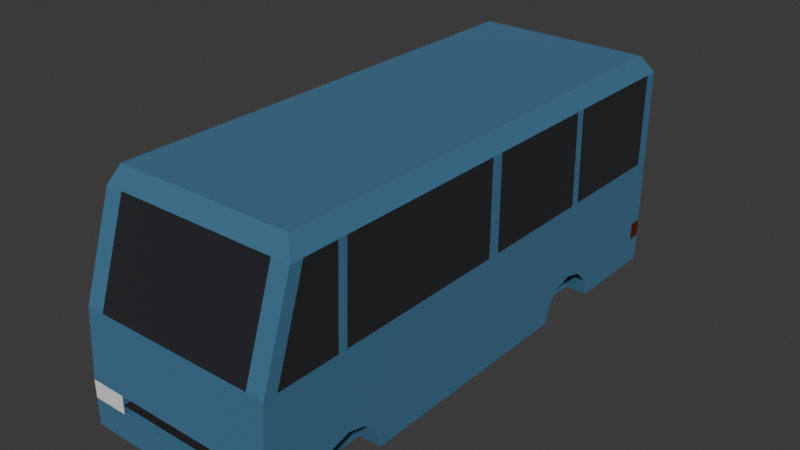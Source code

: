 # Source: bus.blend  (saved by Blender 4.2.66; exported with 4.5.12 LTS)
import bpy
from mathutils import Matrix  # noqa: F401  (used for matrix-valued properties, if any)

bpy.ops.wm.read_factory_settings(use_empty=True)
scene = bpy.context.scene
scene.name = 'Scene'

# ---- collections
col_collection = bpy.data.collections.new('Collection'); scene.collection.children.link(col_collection)

# ---- materials (node trees are filled in below, after node groups)
mat_body = bpy.data.materials.new('Body')
mat_body.use_backface_culling = True
mat_black = bpy.data.materials.new('Black')
mat_black.use_backface_culling = True
mat_white = bpy.data.materials.new('White')
mat_white.use_backface_culling = True
mat_red = bpy.data.materials.new('Red')
mat_red.use_backface_culling = True
mat_window = bpy.data.materials.new('Window')
mat_window.use_backface_culling = True

# ---- material node trees
mat_body.use_nodes = True; mat_body.node_tree.nodes.clear()
_N = mat_body.node_tree.nodes; _L = mat_body.node_tree.links
n0 = _N.new('ShaderNodeBsdfPrincipled'); n0.name = 'Principled BSDF'; n0.location = (10, 300)
n0.inputs[0].default_value = (0.04971, 0.159, 0.2747, 1.0)
n0.inputs[2].default_value = 1.0
n1 = _N.new('ShaderNodeOutputMaterial'); n1.name = 'Material Output'; n1.location = (300, 300)
_L.new(n0.outputs[0], n1.inputs[0])
n1.is_active_output = True
mat_black.use_nodes = True; mat_black.node_tree.nodes.clear()
_N = mat_black.node_tree.nodes; _L = mat_black.node_tree.links
n0 = _N.new('ShaderNodeBsdfPrincipled'); n0.name = 'Principled BSDF'; n0.location = (10, 300)
n0.inputs[0].default_value = (0.01033, 0.01033, 0.01033, 1.0)
n0.inputs[2].default_value = 1.0
n1 = _N.new('ShaderNodeOutputMaterial'); n1.name = 'Material Output'; n1.location = (300, 300)
_L.new(n0.outputs[0], n1.inputs[0])
n1.is_active_output = True
mat_white.use_nodes = True; mat_white.node_tree.nodes.clear()
_N = mat_white.node_tree.nodes; _L = mat_white.node_tree.links
n0 = _N.new('ShaderNodeBsdfPrincipled'); n0.name = 'Principled BSDF'; n0.location = (10, 300)
n0.inputs[2].default_value = 1.0
n1 = _N.new('ShaderNodeOutputMaterial'); n1.name = 'Material Output'; n1.location = (300, 300)
_L.new(n0.outputs[0], n1.inputs[0])
n1.is_active_output = True
mat_red.use_nodes = True; mat_red.node_tree.nodes.clear()
_N = mat_red.node_tree.nodes; _L = mat_red.node_tree.links
n0 = _N.new('ShaderNodeBsdfPrincipled'); n0.name = 'Principled BSDF'; n0.location = (10, 300)
n0.inputs[0].default_value = (0.07036, 0.0, 0.0, 1.0)
n0.inputs[2].default_value = 1.0
n1 = _N.new('ShaderNodeOutputMaterial'); n1.name = 'Material Output'; n1.location = (300, 300)
_L.new(n0.outputs[0], n1.inputs[0])
n1.is_active_output = True
mat_window.use_nodes = True; mat_window.node_tree.nodes.clear()
_N = mat_window.node_tree.nodes; _L = mat_window.node_tree.links
n0 = _N.new('ShaderNodeBsdfPrincipled'); n0.name = 'Principled BSDF'; n0.location = (10, 300)
n0.inputs[0].default_value = (0.01096, 0.01298, 0.01681, 1.0)
n0.inputs[2].default_value = 1.0
n1 = _N.new('ShaderNodeOutputMaterial'); n1.name = 'Material Output'; n1.location = (300, 300)
_L.new(n0.outputs[0], n1.inputs[0])
n1.is_active_output = True

# ---- world
world_world = bpy.data.worlds.new('World'); scene.world = world_world
world_world.use_nodes = True; world_world.node_tree.nodes.clear()
_N = world_world.node_tree.nodes; _L = world_world.node_tree.links
n0 = _N.new('ShaderNodeOutputWorld'); n0.name = 'World Output'; n0.location = (300, 300)
n1 = _N.new('ShaderNodeBackground'); n1.name = 'Background'; n1.location = (10, 300)
n1.inputs[0].default_value = (0.05088, 0.05088, 0.05088, 1.0)
_L.new(n1.outputs[0], n0.inputs[0])
n0.is_active_output = True
world_world.color = (0.05088, 0.05088, 0.05088)
world_world.sun_shadow_jitter_overblur = 0.0

# ---- meshes
me_plane_001 = bpy.data.meshes.new('Plane.001')
me_plane_001.from_pydata([(-1.1, -1.0, 0.0), (0.85, -0.5333, 0.0), (0.85, 0.6333, 0.0), (1.1, -1.0, 0.0), (-0.85, 0.6333, 0.0), (-0.85, -0.5333, 0.0), (-1.1, 1.0, 0.0), (1.1, 1.0, 0.0), (-1.0, 0.95, 2.5), (-1.0, -0.8333, 2.5), (1.0, -0.8333, 2.5), (1.0, 0.95, 2.5), (1.1, 1.0, 1.25), (0.85, -0.8, 0.0), (1.1, -0.9833, 1.25), (0.85, 0.3667, 0.0), (0.85, -0.7821, 0.2), (-1.1, -0.9833, 1.25), (-1.1, 1.0, 1.25), (0.85, 0.3845, 0.2), (0.85, -0.7333, 0.3464), (1.1, -1.0, 0.5), (-0.85, 0.3667, 0.0), (0.85, -0.6667, 0.4), (-0.85, -0.8, 0.0), (0.85, 0.4333, 0.3464), (0.85, -0.6, 0.3464), (-0.85, 0.3845, 0.2), (0.85, -0.5512, 0.2), (0.85, 0.5, 0.4), (-1.1, 1.0, 0.5), (1.1, 1.0, 0.5), (-0.85, 0.4333, 0.3464), (0.85, 0.5667, 0.3464), (-1.1, -1.0, 0.5), (0.85, 0.6155, 0.2), (-0.85, -0.7821, 0.2), (1.1, -1.0, 0.3), (-0.85, 0.5, 0.4), (-1.1, 1.0, 0.3), (-0.85, -0.7333, 0.3464), (-0.85, 0.5667, 0.3464), (1.1, 1.0, 0.3), (-1.1, -1.0, 0.3), (-0.85, 0.6155, 0.2), (-0.85, -0.6667, 0.4), (-0.7, -1.0, 0.0), (-0.7, 1.0, 0.0), (-0.85, -0.6, 0.3464), (-0.7, -0.8333, 2.5), (-0.7, 0.95, 2.5), (-0.85, -0.5512, 0.2), (-0.7, -0.9833, 1.25), (-0.7, 1.0, 1.25), (-0.7, 1.0, 0.5), (-0.7, -1.0, 0.5), (-0.7, -1.0, 0.3), (-0.7, 1.0, 0.3), (0.7, -1.0, 0.0), (0.7, -0.8333, 2.5), (0.7, 1.0, 1.25), (0.7, 1.0, 0.5), (0.7, 1.0, 0.3), (0.7, 1.0, 0.0), (0.7, 0.95, 2.5), (0.7, -0.9833, 1.25), (0.7, -1.0, 0.5), (0.7, -1.0, 0.3), (0.7, -0.9667, 0.5), (-0.7, -0.9667, 0.5), (0.7, -0.9667, 0.3), (-0.7, -0.9667, 0.3), (1.1, 1.0, 0.4), (-1.1, -1.0, 0.4), (1.1, -1.0, 0.4), (-1.1, 1.0, 0.4), (-0.7, -1.0, 0.4), (-0.7, 1.0, 0.4), (0.7, 1.0, 0.4), (0.7, -1.0, 0.4), (-0.7, -0.9667, 0.4), (0.7, -0.9667, 0.4), (1.1, 1.0, 2.3), (-1.1, -0.8667, 2.3), (1.1, -0.8667, 2.3), (-1.1, 1.0, 2.3), (-0.7, -0.8667, 2.3), (-0.7, 1.0, 2.3), (0.7, 1.0, 2.3), (0.7, -0.8667, 2.3), (0.9, -1.0, 0.0), (0.85, -0.8333, 2.5), (0.9, 1.0, 1.25), (0.9, 1.0, 0.5), (0.9, 1.0, 0.3), (0.9, 1.0, 0.0), (0.85, 0.95, 2.5), (0.9, -0.9833, 1.25), (0.9, -1.0, 0.5), (0.9, -1.0, 0.3), (0.9, 1.0, 0.4), (0.9, -1.0, 0.4), (0.9, 1.0, 2.3), (0.9, -0.8667, 2.3), (-0.9, 1.0, 0.0), (-0.85, 0.95, 2.5), (-0.9, -0.9833, 1.25), (-0.9, -1.0, 0.5), (-0.9, -1.0, 0.3), (-0.9, -1.0, 0.0), (-0.85, -0.8333, 2.5), (-0.9, 1.0, 1.25), (-0.9, 1.0, 0.5), (-0.9, 1.0, 0.3), (-0.9, -1.0, 0.4), (-0.9, 1.0, 0.4), (-0.9, -0.8667, 2.3), (-0.9, 1.0, 2.3), (-1.1, 0.0, 0.0), (1.1, 0.0, 0.0), (-1.0, 0.0, 2.5), (1.0, 0.0, 2.5), (-1.1, 0.0, 1.25), (1.1, 0.0, 1.25), (1.1, 0.0, 0.5), (-1.1, 0.0, 0.5), (-1.1, 0.0, 0.3), (1.1, 0.0, 0.3), (-0.7, 0.0, 2.5), (-0.7, 0.0, 0.0), (0.7, 0.0, 2.5), (0.7, 0.0, 0.0), (-1.1, 0.0, 0.4), (1.1, 0.0, 0.4), (-1.1, 0.0, 2.3), (1.1, 0.0, 2.3), (0.85, 0.0, 2.5), (0.9, 0.0, 0.0), (-0.9, 0.0, 0.0), (-0.85, 0.0, 2.5), (-1.1, -0.95, 0.0), (-1.0, -0.7858, 2.5), (1.1, -0.9342, 1.25), (1.1, -0.95, 0.5), (1.1, -0.95, 0.3), (-0.7, -0.95, 0.0), (0.7, -0.95, 0.0), (1.1, -0.95, 0.4), (1.1, -0.8183, 2.3), (0.9, -0.95, 0.0), (-0.9, -0.95, 0.0), (1.1, -0.95, 0.0), (1.0, -0.7858, 2.5), (-1.1, -0.9342, 1.25), (-1.1, -0.95, 0.5), (-1.1, -0.95, 0.3), (-0.7, -0.7858, 2.5), (0.7, -0.7858, 2.5), (-1.1, -0.95, 0.4), (-1.1, -0.8183, 2.3), (0.85, -0.7858, 2.5), (-0.85, -0.7858, 2.5), (1.1, 0.95, 0.0), (1.0, 0.9025, 2.5), (-1.1, 0.9508, 1.25), (-1.1, 0.95, 0.5), (-1.1, 0.95, 0.3), (-0.7, 0.9025, 2.5), (0.7, 0.9025, 2.5), (-1.1, 0.95, 0.4), (-1.1, 0.9517, 2.3), (0.85, 0.9025, 2.5), (-0.85, 0.9025, 2.5), (-1.1, 0.95, 0.0), (-1.0, 0.9025, 2.5), (1.1, 0.9508, 1.25), (1.1, 0.95, 0.5), (1.1, 0.95, 0.3), (-0.7, 0.95, 0.0), (0.7, 0.95, 0.0), (1.1, 0.95, 0.4), (1.1, 0.9517, 2.3), (0.9, 0.95, 0.0), (-0.9, 0.95, 0.0), (1.0, -0.6769, 2.5), (-1.1, -0.7006, 1.25), (-1.1, -0.7125, 0.5), (-0.7, -0.6769, 2.5), (0.7, -0.6769, 2.5), (-1.1, -0.7125, 0.4), (-1.1, -0.6887, 2.3), (0.85, -0.6769, 2.5), (-0.85, -0.6769, 2.5), (-1.0, -0.6769, 2.5), (1.1, -0.7006, 1.25), (1.1, -0.7125, 0.5), (-0.7, -0.7125, 0.0), (0.7, -0.7125, 0.0), (1.1, -0.7125, 0.4), (1.1, -0.6887, 2.3), (1.0, -0.643, 2.5), (-1.1, -0.6656, 1.25), (-1.1, -0.6769, 0.5), (-0.7, -0.643, 2.5), (0.7, -0.643, 2.5), (-1.1, -0.6769, 0.4), (-1.1, -0.6543, 2.3), (0.85, -0.643, 2.5), (-0.85, -0.643, 2.5), (-1.0, -0.643, 2.5), (1.1, -0.6656, 1.25), (1.1, -0.6769, 0.5), (-0.7, -0.6769, 0.0), (0.7, -0.6769, 0.0), (1.1, -0.6769, 0.4), (1.1, -0.6543, 2.3), (-1.1, 0.0475, 0.0), (-1.0, 0.04513, 2.5), (1.1, 0.04671, 1.25), (1.1, 0.0475, 0.5), (1.1, 0.0475, 0.3), (-0.7, 0.0475, 0.0), (0.7, 0.0475, 0.0), (1.1, 0.0475, 0.4), (1.1, 0.04592, 2.3), (0.9, 0.0475, 0.0), (-0.9, 0.0475, 0.0), (1.1, 0.0475, 0.0), (1.0, 0.04513, 2.5), (-1.1, 0.04671, 1.25), (-1.1, 0.0475, 0.5), (-1.1, 0.0475, 0.3), (-0.7, 0.04513, 2.5), (0.7, 0.04513, 2.5), (-1.1, 0.0475, 0.4), (-1.1, 0.04592, 2.3), (0.85, 0.04513, 2.5), (-0.85, 0.04513, 2.5), (1.0, 0.4738, 2.5), (-1.1, 0.4904, 1.25), (-1.1, 0.4988, 0.5), (-0.7, 0.4738, 2.5), (0.7, 0.4738, 2.5), (-1.1, 0.4988, 0.4), (-1.1, 0.4821, 2.3), (0.85, 0.4738, 2.5), (-0.85, 0.4738, 2.5), (-1.0, 0.4738, 2.5), (1.1, 0.4904, 1.25), (1.1, 0.4988, 0.5), (-0.7, 0.4988, 0.0), (0.7, 0.4988, 0.0), (1.1, 0.4988, 0.4), (1.1, 0.4821, 2.3), (1.0, 0.506, 2.5), (-1.1, 0.5237, 1.25), (-1.1, 0.5326, 0.5), (-0.7, 0.506, 2.5), (0.7, 0.506, 2.5), (-1.1, 0.5326, 0.4), (-1.1, 0.5148, 2.3), (0.85, 0.506, 2.5), (-0.85, 0.506, 2.5), (-1.0, 0.506, 2.5), (1.1, 0.5237, 1.25), (1.1, 0.5326, 0.5), (-0.7, 0.5326, 0.0), (0.7, 0.5326, 0.0), (1.1, 0.5326, 0.4), (1.1, 0.5148, 2.3), (-1.1, -0.5333, 0.0), (-0.9, -0.5333, 0.0), (-0.85, -0.6769, 0.0), (-1.1, -0.7488, 0.3), (-1.1, -0.7333, 0.3464), (-1.1, -0.7125, 0.3632), (-1.1, -0.8, 0.0), (-1.1, -0.7821, 0.2), (-1.1, -0.6769, 0.3918), (-0.85, -0.7125, 0.0), (-0.9, -0.8, 0.0), (-1.1, -0.6, 0.3464), (-1.1, -0.5845, 0.3), (-1.1, -0.6667, 0.4), (-1.1, -0.5512, 0.2), (-1.1, 0.6333, 0.0), (-0.9, 0.6333, 0.0), (-0.85, 0.5326, 0.0), (-1.1, 0.3667, 0.0), (-1.1, 0.3845, 0.2), (-1.1, 0.4179, 0.3), (-1.1, 0.4333, 0.3464), (-1.1, 0.4988, 0.399), (-1.1, 0.5, 0.4), (-1.1, 0.5326, 0.3738), (-0.85, 0.4988, 0.0), (-0.9, 0.3667, 0.0), (-1.1, 0.6155, 0.2), (-1.1, 0.5821, 0.3), (-1.1, 0.5667, 0.3464), (0.85, 0.5326, 0.0), (0.9, 0.6333, 0.0), (1.1, 0.5821, 0.3), (1.1, 0.5667, 0.3464), (1.1, 0.5326, 0.3738), (1.1, 0.6333, 0.0), (1.1, 0.6155, 0.2), (0.9, 0.3667, 0.0), (1.1, 0.3667, 0.0), (1.1, 0.3845, 0.2), (1.1, 0.4179, 0.3), (1.1, 0.4333, 0.3464), (1.1, 0.4988, 0.399), (0.85, 0.4988, 0.0), (1.1, 0.5, 0.4), (0.85, -0.6769, 0.0), (0.9, -0.5333, 0.0), (1.1, -0.5845, 0.3), (1.1, -0.6667, 0.4), (1.1, -0.6769, 0.3918), (1.1, -0.6, 0.3464), (1.1, -0.5333, 0.0), (1.1, -0.5512, 0.2), (0.9, -0.8, 0.0), (1.1, -0.8, 0.0), (1.1, -0.7821, 0.2), (1.1, -0.7488, 0.3), (1.1, -0.7333, 0.3464), (1.1, -0.7125, 0.3632), (0.85, -0.7125, 0.0), (0.9, -0.9858, 1.138), (1.1, -0.9858, 1.138), (-0.9, 1.0, 1.138), (-1.1, 1.0, 1.138), (-1.1, -0.9365, 1.138), (-1.1, -0.9858, 1.138), (1.1, 0.9507, 1.138), (1.1, 1.0, 1.138), (0.7, 1.0, 1.138), (-0.7, 1.0, 1.138), (-0.9, -0.9858, 1.138), (-0.7, -0.9858, 1.138), (0.9, 1.0, 1.138), (0.7, -0.9858, 1.138), (1.1, -0.6673, 1.138), (1.1, 0.0, 1.138), (-1.1, 0.04683, 1.138), (-1.1, 0.0, 1.138), (1.1, -0.9365, 1.138), (-1.1, -0.7024, 1.138), (-1.1, 0.9507, 1.138), (1.1, 0.525, 1.138), (-1.1, -0.6673, 1.138), (1.1, -0.7024, 1.138), (1.1, 0.04683, 1.138), (-1.1, 0.4917, 1.138), (-1.1, 0.525, 1.138), (1.1, 0.4917, 1.138)], [], [(182, 95, 7, 162), (171, 163, 11, 96), (181, 82, 11, 163), (159, 83, 9, 141), (117, 85, 8, 105), (103, 84, 10, 91), (330, 331, 14, 97), (332, 333, 18, 111), (334, 335, 17, 153), (336, 337, 12, 175), (180, 72, 31, 176), (158, 73, 34, 154), (115, 75, 30, 112), (101, 74, 21, 98), (90, 3, 37, 99), (104, 6, 39, 113), (140, 0, 43, 155), (162, 7, 42, 177), (63, 47, 57, 62), (109, 46, 56, 108), (114, 76, 55, 107), (78, 77, 54, 61), (338, 339, 53, 60), (340, 341, 52, 106), (116, 86, 49, 110), (88, 87, 50, 64), (172, 167, 50, 105), (183, 104, 47, 178), (102, 88, 64, 96), (342, 338, 60, 92), (100, 78, 61, 93), (95, 63, 62, 94), (46, 58, 67, 56), (76, 56, 71, 80), (341, 343, 65, 52), (86, 89, 59, 49), (167, 168, 64, 50), (178, 47, 63, 179), (80, 81, 68, 69), (56, 67, 70, 71), (79, 66, 68, 81), (66, 55, 69, 68), (67, 79, 81, 70), (71, 70, 81, 80), (55, 76, 80, 69), (94, 62, 78, 100), (62, 57, 77, 78), (108, 56, 76, 114), (99, 37, 74, 101), (113, 39, 75, 115), (155, 43, 73, 158), (177, 42, 72, 180), (80, 76, 79, 81), (52, 65, 89, 86), (92, 60, 88, 102), (60, 53, 87, 88), (106, 52, 86, 116), (97, 14, 84, 103), (111, 18, 85, 117), (153, 17, 83, 159), (175, 12, 82, 181), (65, 97, 103, 89), (12, 92, 102, 82), (67, 99, 101, 79), (42, 94, 100, 72), (7, 95, 94, 42), (72, 100, 93, 31), (337, 342, 92, 12), (82, 102, 96, 11), (58, 90, 99, 67), (79, 101, 98, 66), (343, 330, 97, 65), (89, 103, 91, 59), (168, 171, 96, 64), (179, 63, 95, 182), (53, 111, 117, 87), (17, 106, 116, 83), (57, 113, 115, 77), (43, 108, 114, 73), (173, 6, 104, 183), (174, 172, 105, 8), (83, 116, 110, 9), (335, 340, 106, 17), (73, 114, 107, 34), (0, 109, 108, 43), (47, 104, 113, 57), (77, 115, 112, 54), (339, 332, 111, 53), (87, 117, 105, 50), (209, 208, 139, 120), (270, 118, 138, 271), (213, 131, 137, 316, 1, 315), (204, 207, 136, 130), (210, 123, 135, 215), (229, 122, 134, 235), (317, 127, 133, 318, 320), (318, 214, 319), (231, 126, 132, 234), (212, 129, 131, 213), (203, 204, 130, 128), (212, 272, 5, 271, 138, 129), (208, 203, 128, 139), (321, 119, 127, 317, 322), (216, 118, 126, 231), (234, 132, 125, 230), (133, 124, 211, 214, 318), (344, 345, 123, 210), (346, 347, 122, 229), (235, 134, 120, 217), (215, 135, 121, 200), (207, 200, 121, 136), (316, 137, 119, 321), (90, 149, 151, 3), (91, 10, 152, 160), (84, 148, 152, 10), (331, 348, 142, 14), (74, 147, 143, 21), (3, 151, 144, 37), (110, 49, 156, 161), (109, 150, 145, 46), (49, 59, 157, 156), (46, 145, 146, 58), (37, 144, 147, 74), (14, 142, 148, 84), (59, 91, 160, 157), (58, 146, 149, 90), (0, 140, 150, 109), (9, 110, 161, 141), (185, 153, 159, 190), (274, 273, 155, 158, 189, 275), (277, 276, 140, 155, 273), (189, 158, 154, 186), (349, 334, 153, 185), (190, 159, 141, 193), (85, 170, 174, 8), (333, 350, 164, 18), (75, 169, 165, 30), (6, 173, 166, 39), (39, 166, 169, 75), (18, 164, 170, 85), (263, 262, 172, 174), (285, 173, 183, 286), (179, 182, 301, 2, 300, 267), (258, 261, 171, 168), (264, 175, 181, 269), (303, 302, 177, 180, 268, 304), (266, 178, 179, 267), (257, 258, 168, 167), (178, 266, 287, 4, 286, 183), (262, 257, 167, 172), (306, 305, 162, 177, 302), (268, 180, 176, 265), (351, 336, 175, 264), (269, 181, 163, 254), (261, 254, 163, 171), (301, 182, 162, 305), (206, 190, 193, 209), (352, 349, 185, 201), (205, 189, 186, 202), (275, 189, 205, 278), (201, 185, 190, 206), (151, 149, 323, 324), (160, 152, 184, 191), (148, 199, 184, 152), (348, 353, 194, 142), (147, 198, 195, 143), (326, 144, 151, 324, 325), (161, 156, 187, 192), (150, 280, 24, 279, 196, 145), (156, 157, 188, 187), (145, 196, 197, 146), (328, 198, 147, 144, 326, 327), (142, 194, 199, 148), (157, 160, 191, 188), (149, 146, 197, 329, 13, 323), (150, 140, 276, 280), (141, 161, 192, 193), (122, 201, 206, 134), (278, 205, 283), (281, 283, 132, 126, 282), (284, 282, 126, 118, 270), (283, 205, 202, 125, 132), (347, 352, 201, 122), (134, 206, 209, 120), (191, 184, 200, 207), (199, 215, 200, 184), (353, 344, 210, 194), (198, 214, 211, 195), (192, 187, 203, 208), (272, 212, 196, 279), (187, 188, 204, 203), (196, 212, 213, 197), (319, 214, 198, 328), (194, 210, 215, 199), (188, 191, 207, 204), (197, 213, 315, 329), (193, 192, 208, 209), (137, 225, 227, 119), (136, 121, 228, 236), (135, 224, 228, 121), (345, 354, 218, 123), (133, 223, 219, 124), (119, 227, 220, 127), (139, 128, 232, 237), (138, 226, 221, 129), (128, 130, 233, 232), (129, 221, 222, 131), (127, 220, 223, 133), (123, 218, 224, 135), (130, 136, 236, 233), (131, 222, 225, 137), (118, 216, 226, 138), (120, 139, 237, 217), (244, 235, 217, 247), (355, 346, 229, 239), (243, 234, 230, 240), (289, 288, 216, 231, 290), (291, 290, 231, 234, 243, 292), (239, 229, 235, 244), (255, 239, 244, 260), (294, 293, 259), (292, 243, 293), (293, 243, 240, 256, 259), (356, 355, 239, 255), (260, 244, 247, 263), (227, 225, 307, 308), (236, 228, 238, 245), (224, 253, 238, 228), (354, 357, 248, 218), (223, 252, 249, 219), (309, 310, 220, 227, 308), (237, 232, 241, 246), (221, 226, 296, 22, 295, 250), (232, 233, 242, 241), (221, 250, 251, 222), (311, 312, 252, 223, 220, 310), (218, 248, 253, 224), (233, 236, 245, 242), (222, 251, 313, 15, 307, 225), (226, 216, 288, 296), (217, 237, 246, 247), (170, 260, 263, 174), (350, 356, 255, 164), (169, 259, 256, 165), (297, 298, 166, 173, 285), (299, 294, 259, 169, 166, 298), (164, 255, 260, 170), (245, 238, 254, 261), (253, 269, 254, 238), (357, 351, 264, 248), (314, 268, 265, 249, 252), (246, 241, 257, 262), (287, 266, 250, 295), (241, 242, 258, 257), (250, 266, 267, 251), (304, 268, 314), (252, 312, 314), (248, 264, 269, 253), (242, 245, 261, 258), (251, 267, 300, 313), (247, 246, 262, 263), (280, 276, 277, 36, 24), (273, 274, 40, 36, 277), (278, 283, 45, 40, 274, 275), (281, 48, 45, 283), (279, 24, 36, 40, 45, 48, 51, 5, 272), (282, 284, 51, 48, 281), (271, 5, 51, 284, 270), (296, 288, 289, 27, 22), (290, 291, 32, 27, 289), (292, 293, 38, 32, 291), (294, 299, 41, 38, 293), (295, 22, 27, 32, 38, 41, 44, 4, 287), (298, 297, 44, 41, 299), (286, 4, 44, 297, 285), (307, 15, 19, 309, 308), (309, 19, 25, 311, 310), (311, 25, 29, 314, 312), (314, 29, 33, 303, 304), (302, 303, 33, 35, 306), (306, 35, 2, 301, 305), (300, 2, 35, 33, 29, 25, 19, 15, 313), (324, 323, 13, 16, 325), (16, 20, 327, 326, 325), (20, 23, 318, 319, 328, 327), (23, 26, 320, 318), (320, 26, 28, 322, 317), (321, 322, 28, 1, 316), (1, 28, 26, 23, 20, 16, 13, 329, 315), (249, 265, 351, 357), (165, 256, 356, 350), (219, 249, 357, 354), (256, 240, 355, 356), (240, 230, 346, 355), (124, 219, 354, 345), (195, 211, 344, 353), (125, 202, 352, 347), (143, 195, 353, 348), (202, 186, 349, 352), (265, 176, 336, 351), (30, 165, 350, 333), (186, 154, 334, 349), (21, 143, 348, 331), (230, 125, 347, 346), (211, 124, 345, 344), (54, 112, 332, 339), (34, 107, 340, 335), (66, 98, 330, 343), (31, 93, 342, 337), (55, 66, 343, 341), (93, 61, 338, 342), (107, 55, 341, 340), (61, 54, 339, 338), (176, 31, 337, 336), (154, 34, 335, 334), (112, 30, 333, 332), (98, 21, 331, 330)])
me_plane_001.polygons.foreach_set('material_index', [0, 0, 0, 0, 0, 0, 0, 0, 0, 0, 3, 2, 3, 2, 0, 0, 0, 0, 0, 0, 2, 0, 0, 0, 0, 0, 0, 0, 0, 0, 3, 0, 0, 0, 0, 0, 0, 0, 1, 0, 0, 0, 0, 1, 0, 3, 0, 2, 2, 3, 2, 3, 1, 4, 4, 4, 4, 0, 0, 0, 0, 4, 0, 2, 3, 0, 3, 0, 0, 0, 2, 0, 0, 0, 0, 4, 0, 3, 2, 0, 0, 0, 0, 2, 0, 0, 3, 0, 0, 0, 0, 0, 0, 4, 0, 0, 0, 0, 0, 0, 0, 0, 0, 0, 0, 0, 0, 0, 0, 0, 0, 0, 0, 0, 0, 0, 2, 0, 0, 0, 0, 0, 2, 0, 0, 0, 0, 0, 4, 0, 0, 0, 0, 0, 0, 0, 3, 0, 3, 0, 0, 0, 0, 0, 4, 0, 0, 0, 0, 0, 0, 0, 0, 0, 0, 0, 0, 0, 0, 0, 0, 0, 0, 0, 0, 0, 0, 0, 0, 0, 0, 0, 4, 0, 0, 0, 0, 4, 0, 0, 0, 0, 0, 0, 0, 0, 0, 0, 0, 0, 0, 0, 0, 0, 0, 0, 0, 0, 0, 0, 0, 0, 0, 0, 0, 0, 0, 0, 0, 0, 0, 0, 0, 0, 0, 0, 0, 0, 4, 0, 0, 0, 0, 0, 0, 0, 0, 0, 0, 0, 0, 0, 0, 0, 0, 0, 4, 0, 0, 0, 0, 0, 0, 0, 0, 0, 4, 0, 0, 0, 0, 0, 0, 0, 0, 0, 0, 0, 0, 0, 0, 0, 0, 0, 0, 0, 0, 0, 0, 0, 0, 0, 0, 0, 0, 0, 0, 0, 0, 0, 0, 0, 0, 0, 0, 0, 0, 0, 0, 0, 0, 0, 0, 0, 0, 0, 0, 0, 0, 0, 0, 0, 0, 0, 0, 0, 0, 0, 0, 0, 0, 0, 0, 0, 0, 0, 0])
_uv = me_plane_001.uv_layers.new(name='UVMap')
_uv.uv.foreach_set('vector', [0.9, 0.975, 0.9, 1.0, 1.0, 1.0, 1.0, 0.975, 0.9, 0.975, 1.0, 0.975, 1.0, 1.0, 0.9, 1.0, 1.0, 0.975, 1.0, 1.0, 1.0, 1.0, 1.0, 0.975, 0.0, 0.025, 0.0, 0.0, 0.0, 0.0, 0.0, 0.025, 0.1, 1.0, 0.0, 1.0, 0.0, 1.0, 0.1, 1.0, 0.9, 0.0, 1.0, 0.0, 1.0, 0.0, 0.9, 0.0, 0.9, 0.0, 1.0, 0.0, 1.0, 0.0, 0.9, 0.0, 0.1, 1.0, 0.0, 1.0, 0.0, 1.0, 0.1, 1.0, 0.0, 0.025, 0.0, 0.0, 0.0, 0.0, 0.0, 0.025, 1.0, 0.975, 1.0, 1.0, 1.0, 1.0, 1.0, 0.975, 1.0, 0.975, 1.0, 1.0, 1.0, 1.0, 1.0, 0.975, 0.0, 0.025, 0.0, 0.0, 0.0, 0.0, 0.0, 0.025, 0.1, 1.0, 0.0, 1.0, 0.0, 1.0, 0.1, 1.0, 0.9, 0.0, 1.0, 0.0, 1.0, 0.0, 0.9, 0.0, 0.9, 0.0, 1.0, 0.0, 1.0, 0.0, 0.9, 0.0, 0.1, 1.0, 0.0, 1.0, 0.0, 1.0, 0.1, 1.0, 0.0, 0.025, 0.0, 0.0, 0.0, 0.0, 0.0, 0.025, 1.0, 0.975, 1.0, 1.0, 1.0, 1.0, 1.0, 0.975, 0.8, 1.0, 0.2, 1.0, 0.2, 1.0, 0.8, 1.0, 0.1, 0.0, 0.2, 0.0, 0.2, 0.0, 0.1, 0.0, 0.1, 0.0, 0.2, 0.0, 0.2, 0.0, 0.1, 0.0, 0.8, 1.0, 0.2, 1.0, 0.2, 1.0, 0.8, 1.0, 0.8, 1.0, 0.2, 1.0, 0.2, 1.0, 0.8, 1.0, 0.1, 0.0, 0.2, 0.0, 0.2, 0.0, 0.1, 0.0, 0.1, 0.0, 0.2, 0.0, 0.2, 0.0, 0.1, 0.0, 0.8, 1.0, 0.2, 1.0, 0.2, 1.0, 0.8, 1.0, 0.1, 0.975, 0.2, 0.975, 0.2, 1.0, 0.1, 1.0, 0.1, 0.975, 0.1, 1.0, 0.2, 1.0, 0.2, 0.975, 0.9, 1.0, 0.8, 1.0, 0.8, 1.0, 0.9, 1.0, 0.9, 1.0, 0.8, 1.0, 0.8, 1.0, 0.9, 1.0, 0.9, 1.0, 0.8, 1.0, 0.8, 1.0, 0.9, 1.0, 0.9, 1.0, 0.8, 1.0, 0.8, 1.0, 0.9, 1.0, 0.2, 0.0, 0.8, 0.0, 0.8, 0.0, 0.2, 0.0, 0.2, 0.0, 0.2, 0.0, 0.2, 0.0, 0.2, 0.0, 0.2, 0.0, 0.8, 0.0, 0.8, 0.0, 0.2, 0.0, 0.2, 0.0, 0.8, 0.0, 0.8, 0.0, 0.2, 0.0, 0.2, 0.975, 0.8, 0.975, 0.8, 1.0, 0.2, 1.0, 0.2, 0.975, 0.2, 1.0, 0.8, 1.0, 0.8, 0.975, 0.2, 0.0, 0.8, 0.0, 0.8, 0.0, 0.2, 0.0, 0.2, 0.0, 0.8, 0.0, 0.8, 0.0, 0.2, 0.0, 0.8, 0.0, 0.8, 0.0, 0.8, 0.0, 0.8, 0.0, 0.8, 0.0, 0.2, 0.0, 0.2, 0.0, 0.8, 0.0, 0.8, 0.0, 0.8, 0.0, 0.8, 0.0, 0.8, 0.0, 0.2, 0.0, 0.8, 0.0, 0.8, 0.0, 0.2, 0.0, 0.2, 0.0, 0.2, 0.0, 0.2, 0.0, 0.2, 0.0, 0.9, 1.0, 0.8, 1.0, 0.8, 1.0, 0.9, 1.0, 0.8, 1.0, 0.2, 1.0, 0.2, 1.0, 0.8, 1.0, 0.1, 0.0, 0.2, 0.0, 0.2, 0.0, 0.1, 0.0, 0.9, 0.0, 1.0, 0.0, 1.0, 0.0, 0.9, 0.0, 0.1, 1.0, 0.0, 1.0, 0.0, 1.0, 0.1, 1.0, 0.0, 0.025, 0.0, 0.0, 0.0, 0.0, 0.0, 0.025, 1.0, 0.975, 1.0, 1.0, 1.0, 1.0, 1.0, 0.975, 0.2, 0.0, 0.2, 0.0, 0.8, 0.0, 0.8, 0.0, 0.2, 0.0, 0.8, 0.0, 0.8, 0.0, 0.2, 0.0, 0.9, 1.0, 0.8, 1.0, 0.8, 1.0, 0.9, 1.0, 0.8, 1.0, 0.2, 1.0, 0.2, 1.0, 0.8, 1.0, 0.1, 0.0, 0.2, 0.0, 0.2, 0.0, 0.1, 0.0, 0.9, 0.0, 1.0, 0.0, 1.0, 0.0, 0.9, 0.0, 0.1, 1.0, 0.0, 1.0, 0.0, 1.0, 0.1, 1.0, 0.0, 0.025, 0.0, 0.0, 0.0, 0.0, 0.0, 0.025, 1.0, 0.975, 1.0, 1.0, 1.0, 1.0, 1.0, 0.975, 0.8, 0.0, 0.9, 0.0, 0.9, 0.0, 0.8, 0.0, 1.0, 1.0, 0.9, 1.0, 0.9, 1.0, 1.0, 1.0, 0.8, 0.0, 0.9, 0.0, 0.9, 0.0, 0.8, 0.0, 1.0, 1.0, 0.9, 1.0, 0.9, 1.0, 1.0, 1.0, 1.0, 1.0, 0.9, 1.0, 0.9, 1.0, 1.0, 1.0, 1.0, 1.0, 0.9, 1.0, 0.9, 1.0, 1.0, 1.0, 1.0, 1.0, 0.9, 1.0, 0.9, 1.0, 1.0, 1.0, 1.0, 1.0, 0.9, 1.0, 0.9, 1.0, 1.0, 1.0, 0.8, 0.0, 0.9, 0.0, 0.9, 0.0, 0.8, 0.0, 0.8, 0.0, 0.9, 0.0, 0.9, 0.0, 0.8, 0.0, 0.8, 0.0, 0.9, 0.0, 0.9, 0.0, 0.8, 0.0, 0.8, 0.0, 0.9, 0.0, 0.9, 0.0, 0.8, 0.0, 0.8, 0.975, 0.9, 0.975, 0.9, 1.0, 0.8, 1.0, 0.8, 0.975, 0.8, 1.0, 0.9, 1.0, 0.9, 0.975, 0.2, 1.0, 0.1, 1.0, 0.1, 1.0, 0.2, 1.0, 0.0, 0.0, 0.1, 0.0, 0.1, 0.0, 0.0, 0.0, 0.2, 1.0, 0.1, 1.0, 0.1, 1.0, 0.2, 1.0, 0.0, 0.0, 0.1, 0.0, 0.1, 0.0, 0.0, 0.0, 0.0, 0.975, 0.0, 1.0, 0.1, 1.0, 0.1, 0.975, 0.0, 0.975, 0.1, 0.975, 0.1, 1.0, 0.0, 1.0, 0.0, 0.0, 0.1, 0.0, 0.1, 0.0, 0.0, 0.0, 0.0, 0.0, 0.1, 0.0, 0.1, 0.0, 0.0, 0.0, 0.0, 0.0, 0.1, 0.0, 0.1, 0.0, 0.0, 0.0, 0.0, 0.0, 0.1, 0.0, 0.1, 0.0, 0.0, 0.0, 0.2, 1.0, 0.1, 1.0, 0.1, 1.0, 0.2, 1.0, 0.2, 1.0, 0.1, 1.0, 0.1, 1.0, 0.2, 1.0, 0.2, 1.0, 0.1, 1.0, 0.1, 1.0, 0.2, 1.0, 0.2, 1.0, 0.1, 1.0, 0.1, 1.0, 0.2, 1.0, 0.0, 0.1616, 0.1, 0.1616, 0.1, 0.5, 0.0, 0.5, 0.0, 0.2333, 0.0, 0.5, 0.1, 0.5, 0.1, 0.2333, 0.8, 0.1616, 0.8, 0.5, 0.9, 0.5, 0.9, 0.2333, 0.875, 0.2333, 0.875, 0.1616, 0.8, 0.1616, 0.9, 0.1616, 0.9, 0.5, 0.8, 0.5, 1.0, 0.1616, 1.0, 0.5, 1.0, 0.5, 1.0, 0.1616, 0.0, 0.5238, 0.0, 0.5, 0.0, 0.5, 0.0, 0.5237, 1.0, 0.2077, 1.0, 0.5, 1.0, 0.5, 1.0, 0.1667, 1.0, 0.2, 1.0, 0.1667, 1.0, 0.1616, 1.0, 0.1616, 0.0, 0.5238, 0.0, 0.5, 0.0, 0.5, 0.0, 0.5238, 0.2, 0.1616, 0.2, 0.5, 0.8, 0.5, 0.8, 0.1616, 0.2, 0.1616, 0.8, 0.1616, 0.8, 0.5, 0.2, 0.5, 0.2, 0.1616, 0.125, 0.1616, 0.125, 0.2333, 0.1, 0.2333, 0.1, 0.5, 0.2, 0.5, 0.1, 0.1616, 0.2, 0.1616, 0.2, 0.5, 0.1, 0.5, 1.0, 0.2333, 1.0, 0.5, 1.0, 0.5, 1.0, 0.2077, 1.0, 0.2244, 0.0, 0.5238, 0.0, 0.5, 0.0, 0.5, 0.0, 0.5238, 0.0, 0.5238, 0.0, 0.5, 0.0, 0.5, 0.0, 0.5238, 1.0, 0.5, 1.0, 0.5, 1.0, 0.1616, 1.0, 0.1616, 1.0, 0.1667, 1.0, 0.1616, 1.0, 0.5, 1.0, 0.5, 1.0, 0.1616, 0.0, 0.5238, 0.0, 0.5, 0.0, 0.5, 0.0, 0.5238, 0.0, 0.5237, 0.0, 0.5, 0.0, 0.5, 0.0, 0.5237, 1.0, 0.1616, 1.0, 0.5, 1.0, 0.5, 1.0, 0.1616, 0.9, 0.1616, 1.0, 0.1616, 1.0, 0.5, 0.9, 0.5, 0.9, 0.2333, 0.9, 0.5, 1.0, 0.5, 1.0, 0.2333, 0.9, 0.0, 0.9, 0.025, 1.0, 0.025, 1.0, 0.0, 0.9, 0.0, 1.0, 0.0, 1.0, 0.025, 0.9, 0.025, 1.0, 0.0, 1.0, 0.025, 1.0, 0.025, 1.0, 0.0, 1.0, 0.0, 1.0, 0.025, 1.0, 0.025, 1.0, 0.0, 1.0, 0.0, 1.0, 0.025, 1.0, 0.025, 1.0, 0.0, 1.0, 0.0, 1.0, 0.025, 1.0, 0.025, 1.0, 0.0, 0.1, 0.0, 0.2, 0.0, 0.2, 0.025, 0.1, 0.025, 0.1, 0.0, 0.1, 0.025, 0.2, 0.025, 0.2, 0.0, 0.2, 0.0, 0.8, 0.0, 0.8, 0.025, 0.2, 0.025, 0.2, 0.0, 0.2, 0.025, 0.8, 0.025, 0.8, 0.0, 1.0, 0.0, 1.0, 0.025, 1.0, 0.025, 1.0, 0.0, 1.0, 0.0, 1.0, 0.025, 1.0, 0.025, 1.0, 0.0, 0.8, 0.0, 0.9, 0.0, 0.9, 0.025, 0.8, 0.025, 0.8, 0.0, 0.8, 0.025, 0.9, 0.025, 0.9, 0.0, 0.0, 0.0, 0.0, 0.025, 0.1, 0.025, 0.1, 0.0, 0.0, 0.0, 0.1, 0.0, 0.1, 0.025, 0.0, 0.025, 0.0, 0.1438, 0.0, 0.025, 0.0, 0.025, 0.0, 0.1438, 0.0, 0.1333, 0.0, 0.1256, 0.0, 0.025, 0.0, 0.025, 0.0, 0.1438, 0.0, 0.1438, 0.0, 0.1089, 0.0, 0.1, 0.0, 0.025, 0.0, 0.025, 0.0, 0.1256, 0.0, 0.1438, 0.0, 0.025, 0.0, 0.025, 0.0, 0.1438, 0.0, 0.1438, 0.0, 0.025, 0.0, 0.025, 0.0, 0.1438, 0.0, 0.1438, 0.0, 0.025, 0.0, 0.025, 0.0, 0.1438, 0.0, 1.0, 0.0, 0.975, 0.0, 0.975, 0.0, 1.0, 0.0, 1.0, 0.0, 0.975, 0.0, 0.975, 0.0, 1.0, 0.0, 1.0, 0.0, 0.975, 0.0, 0.975, 0.0, 1.0, 0.0, 1.0, 0.0, 0.975, 0.0, 0.975, 0.0, 1.0, 0.0, 1.0, 0.0, 0.975, 0.0, 0.975, 0.0, 1.0, 0.0, 1.0, 0.0, 0.975, 0.0, 0.975, 0.0, 1.0, 0.0, 0.7663, 0.1, 0.7663, 0.1, 0.975, 0.0, 0.975, 0.0, 0.8167, 0.0, 0.975, 0.1, 0.975, 0.1, 0.8167, 0.8, 0.975, 0.9, 0.975, 0.9, 0.8167, 0.875, 0.8167, 0.875, 0.7663, 0.8, 0.7663, 0.8, 0.7663, 0.9, 0.7663, 0.9, 0.975, 0.8, 0.975, 1.0, 0.7663, 1.0, 0.975, 1.0, 0.975, 1.0, 0.7663, 1.0, 0.7833, 1.0, 0.7911, 1.0, 0.975, 1.0, 0.975, 1.0, 0.7663, 1.0, 0.7663, 0.2, 0.7663, 0.2, 0.975, 0.8, 0.975, 0.8, 0.7663, 0.2, 0.7663, 0.8, 0.7663, 0.8, 0.975, 0.2, 0.975, 0.2, 0.975, 0.2, 0.7663, 0.125, 0.7663, 0.125, 0.8167, 0.1, 0.8167, 0.1, 0.975, 0.1, 0.7663, 0.2, 0.7663, 0.2, 0.975, 0.1, 0.975, 1.0, 0.8077, 1.0, 0.8167, 1.0, 0.975, 1.0, 0.975, 1.0, 0.7911, 1.0, 0.7663, 1.0, 0.975, 1.0, 0.975, 1.0, 0.7663, 1.0, 0.7663, 1.0, 0.975, 1.0, 0.975, 1.0, 0.7663, 1.0, 0.7663, 1.0, 0.975, 1.0, 0.975, 1.0, 0.7663, 0.9, 0.7663, 1.0, 0.7663, 1.0, 0.975, 0.9, 0.975, 0.9, 0.8167, 0.9, 0.975, 1.0, 0.975, 1.0, 0.8167, 0.0, 0.1616, 0.0, 0.1438, 0.0, 0.1438, 0.0, 0.1616, 0.0, 0.1616, 0.0, 0.1438, 0.0, 0.1438, 0.0, 0.1616, 0.0, 0.1616, 0.0, 0.1438, 0.0, 0.1438, 0.0, 0.1616, 0.0, 0.1438, 0.0, 0.1438, 0.0, 0.1616, 0.0, 0.1616, 0.0, 0.1616, 0.0, 0.1438, 0.0, 0.1438, 0.0, 0.1616, 1.0, 0.025, 0.9, 0.025, 0.9, 0.1, 1.0, 0.1, 0.9, 0.025, 1.0, 0.025, 1.0, 0.1438, 0.9, 0.1438, 1.0, 0.025, 1.0, 0.1438, 1.0, 0.1438, 1.0, 0.025, 1.0, 0.025, 1.0, 0.1438, 1.0, 0.1438, 1.0, 0.025, 1.0, 0.025, 1.0, 0.1438, 1.0, 0.1438, 1.0, 0.025, 1.0, 0.1256, 1.0, 0.025, 1.0, 0.025, 1.0, 0.1, 1.0, 0.1089, 0.1, 0.025, 0.2, 0.025, 0.2, 0.1438, 0.1, 0.1438, 0.1, 0.025, 0.1, 0.1, 0.125, 0.1, 0.125, 0.1438, 0.2, 0.1438, 0.2, 0.025, 0.2, 0.025, 0.8, 0.025, 0.8, 0.1438, 0.2, 0.1438, 0.2, 0.025, 0.2, 0.1438, 0.8, 0.1438, 0.8, 0.025, 1.0, 0.1438, 1.0, 0.1438, 1.0, 0.025, 1.0, 0.025, 1.0, 0.1256, 1.0, 0.1333, 1.0, 0.025, 1.0, 0.1438, 1.0, 0.1438, 1.0, 0.025, 0.8, 0.025, 0.9, 0.025, 0.9, 0.1438, 0.8, 0.1438, 0.9, 0.025, 0.8, 0.025, 0.8, 0.1438, 0.875, 0.1438, 0.875, 0.1, 0.9, 0.1, 0.1, 0.025, 0.0, 0.025, 0.0, 0.1, 0.1, 0.1, 0.0, 0.025, 0.1, 0.025, 0.1, 0.1438, 0.0, 0.1438, 0.0, 0.5, 0.0, 0.1616, 0.0, 0.1616, 0.0, 0.5, 0.0, 0.1616, 0.0, 0.1616, 0.0, 0.1667, 0.0, 0.2, 0.0, 0.1667, 0.0, 0.5, 0.0, 0.5, 0.0, 0.2077, 0.0, 0.2244, 0.0, 0.2077, 0.0, 0.5, 0.0, 0.5, 0.0, 0.2333, 0.0, 0.1667, 0.0, 0.1616, 0.0, 0.1616, 0.0, 0.5, 0.0, 0.5, 0.0, 0.5, 0.0, 0.1616, 0.0, 0.1616, 0.0, 0.5, 0.0, 0.5, 0.0, 0.1616, 0.0, 0.1616, 0.0, 0.5, 0.9, 0.1438, 1.0, 0.1438, 1.0, 0.1616, 0.9, 0.1616, 1.0, 0.1438, 1.0, 0.1616, 1.0, 0.1616, 1.0, 0.1438, 1.0, 0.1438, 1.0, 0.1616, 1.0, 0.1616, 1.0, 0.1438, 1.0, 0.1438, 1.0, 0.1616, 1.0, 0.1616, 1.0, 0.1438, 0.1, 0.1438, 0.2, 0.1438, 0.2, 0.1616, 0.1, 0.1616, 0.125, 0.1616, 0.2, 0.1616, 0.2, 0.1438, 0.125, 0.1438, 0.2, 0.1438, 0.8, 0.1438, 0.8, 0.1616, 0.2, 0.1616, 0.2, 0.1438, 0.2, 0.1616, 0.8, 0.1616, 0.8, 0.1438, 1.0, 0.1616, 1.0, 0.1616, 1.0, 0.1438, 1.0, 0.1438, 1.0, 0.1438, 1.0, 0.1616, 1.0, 0.1616, 1.0, 0.1438, 0.8, 0.1438, 0.9, 0.1438, 0.9, 0.1616, 0.8, 0.1616, 0.8, 0.1438, 0.8, 0.1616, 0.875, 0.1616, 0.875, 0.1438, 0.0, 0.1438, 0.1, 0.1438, 0.1, 0.1616, 0.0, 0.1616, 0.9, 0.5, 0.9, 0.5238, 1.0, 0.5238, 1.0, 0.5, 0.9, 0.5, 1.0, 0.5, 1.0, 0.5237, 0.9, 0.5238, 1.0, 0.5, 1.0, 0.5238, 1.0, 0.5237, 1.0, 0.5, 1.0, 0.5, 1.0, 0.5238, 1.0, 0.5238, 1.0, 0.5, 1.0, 0.5, 1.0, 0.5238, 1.0, 0.5238, 1.0, 0.5, 1.0, 0.5, 1.0, 0.5238, 1.0, 0.5238, 1.0, 0.5, 0.1, 0.5, 0.2, 0.5, 0.2, 0.5238, 0.1, 0.5238, 0.1, 0.5, 0.1, 0.5238, 0.2, 0.5238, 0.2, 0.5, 0.2, 0.5, 0.8, 0.5, 0.8, 0.5238, 0.2, 0.5238, 0.2, 0.5, 0.2, 0.5238, 0.8, 0.5238, 0.8, 0.5, 1.0, 0.5, 1.0, 0.5238, 1.0, 0.5238, 1.0, 0.5, 1.0, 0.5, 1.0, 0.5238, 1.0, 0.5238, 1.0, 0.5, 0.8, 0.5, 0.9, 0.5, 0.9, 0.5238, 0.8, 0.5238, 0.8, 0.5, 0.8, 0.5238, 0.9, 0.5238, 0.9, 0.5, 0.0, 0.5, 0.0, 0.5238, 0.1, 0.5238, 0.1, 0.5, 0.0, 0.5, 0.1, 0.5, 0.1, 0.5238, 0.0, 0.5237, 0.0, 0.7494, 0.0, 0.5237, 0.0, 0.5237, 0.0, 0.7494, 0.0, 0.7494, 0.0, 0.5238, 0.0, 0.5238, 0.0, 0.7494, 0.0, 0.7494, 0.0, 0.5238, 0.0, 0.5238, 0.0, 0.7494, 0.0, 0.6923, 0.0, 0.6833, 0.0, 0.5238, 0.0, 0.5238, 0.0, 0.7089, 0.0, 0.7167, 0.0, 0.7089, 0.0, 0.5238, 0.0, 0.5238, 0.0, 0.7494, 0.0, 0.7494, 0.0, 0.7494, 0.0, 0.5238, 0.0, 0.5237, 0.0, 0.7494, 0.0, 0.7663, 0.0, 0.7494, 0.0, 0.7494, 0.0, 0.7663, 0.0, 0.7663, 0.0, 0.75, 0.0, 0.7663, 0.0, 0.7494, 0.0, 0.7494, 0.0, 0.75, 0.0, 0.75, 0.0, 0.7494, 0.0, 0.7494, 0.0, 0.7663, 0.0, 0.7663, 0.0, 0.7663, 0.0, 0.7494, 0.0, 0.7494, 0.0, 0.7663, 0.0, 0.7663, 0.0, 0.7494, 0.0, 0.7494, 0.0, 0.7663, 1.0, 0.5238, 0.9, 0.5238, 0.9, 0.6833, 1.0, 0.6833, 0.9, 0.5238, 1.0, 0.5237, 1.0, 0.7494, 0.9, 0.7494, 1.0, 0.5238, 1.0, 0.7494, 1.0, 0.7494, 1.0, 0.5237, 1.0, 0.5238, 1.0, 0.7494, 1.0, 0.7494, 1.0, 0.5238, 1.0, 0.5238, 1.0, 0.7494, 1.0, 0.7494, 1.0, 0.5238, 1.0, 0.6923, 1.0, 0.7089, 1.0, 0.5238, 1.0, 0.5238, 1.0, 0.6833, 0.1, 0.5238, 0.2, 0.5238, 0.2, 0.7494, 0.1, 0.7494, 0.2, 0.5238, 0.1, 0.5238, 0.1, 0.6833, 0.125, 0.6833, 0.125, 0.7494, 0.2, 0.7494, 0.2, 0.5238, 0.8, 0.5238, 0.8, 0.7494, 0.2, 0.7494, 0.2, 0.5238, 0.2, 0.7494, 0.8, 0.7494, 0.8, 0.5238, 1.0, 0.7167, 1.0, 0.7494, 1.0, 0.7494, 1.0, 0.5238, 1.0, 0.5238, 1.0, 0.7089, 1.0, 0.5238, 1.0, 0.7494, 1.0, 0.7494, 1.0, 0.5238, 0.8, 0.5238, 0.9, 0.5238, 0.9, 0.7494, 0.8, 0.7494, 0.8, 0.5238, 0.8, 0.7494, 0.875, 0.7494, 0.875, 0.6833, 0.9, 0.6833, 0.9, 0.5238, 0.1, 0.5238, 0.0, 0.5238, 0.0, 0.6833, 0.1, 0.6833, 0.0, 0.5237, 0.1, 0.5238, 0.1, 0.7494, 0.0, 0.7494, 0.0, 0.975, 0.0, 0.7663, 0.0, 0.7663, 0.0, 0.975, 0.0, 0.975, 0.0, 0.7663, 0.0, 0.7663, 0.0, 0.975, 0.0, 0.975, 0.0, 0.7663, 0.0, 0.7663, 0.0, 0.975, 0.0, 0.8077, 0.0, 0.7911, 0.0, 0.975, 0.0, 0.975, 0.0, 0.8167, 0.0, 0.7833, 0.0, 0.7663, 0.0, 0.7663, 0.0, 0.975, 0.0, 0.975, 0.0, 0.7911, 0.0, 0.975, 0.0, 0.7663, 0.0, 0.7663, 0.0, 0.975, 0.9, 0.7494, 1.0, 0.7494, 1.0, 0.7663, 0.9, 0.7663, 1.0, 0.7494, 1.0, 0.7663, 1.0, 0.7663, 1.0, 0.7494, 1.0, 0.7494, 1.0, 0.7663, 1.0, 0.7663, 1.0, 0.7494, 1.0, 0.75, 1.0, 0.7663, 1.0, 0.7663, 1.0, 0.7494, 1.0, 0.7494, 0.1, 0.7494, 0.2, 0.7494, 0.2, 0.7663, 0.1, 0.7663, 0.125, 0.7663, 0.2, 0.7663, 0.2, 0.7494, 0.125, 0.7494, 0.2, 0.7494, 0.8, 0.7494, 0.8, 0.7663, 0.2, 0.7663, 0.2, 0.7494, 0.2, 0.7663, 0.8, 0.7663, 0.8, 0.7494, 1.0, 0.7663, 1.0, 0.7663, 1.0, 0.75, 1.0, 0.7494, 1.0, 0.7494, 1.0, 0.75, 1.0, 0.7494, 1.0, 0.7663, 1.0, 0.7663, 1.0, 0.7494, 0.8, 0.7494, 0.9, 0.7494, 0.9, 0.7663, 0.8, 0.7663, 0.8, 0.7494, 0.8, 0.7663, 0.875, 0.7663, 0.875, 0.7494, 0.0, 0.7494, 0.1, 0.7494, 0.1, 0.7663, 0.0, 0.7663, 0.5, 0.95, 0.5, 0.75, 0.4167, 0.75, 0.4167, 1.0, 0.5, 1.0, 0.3597, 0.75, 0.3333, 0.75, 0.3333, 1.0, 0.4167, 1.0, 0.4167, 0.75, 0.2628, 0.75, 0.25, 0.75, 0.25, 1.0, 0.3333, 1.0, 0.3333, 0.75, 0.3073, 0.75, 0.1667, 0.75, 0.1667, 1.0, 0.25, 1.0, 0.25, 0.75, 0.03211, 0.1675, 0.25, 0.01, 0.13, 0.04215, 0.04215, 0.13, 0.01, 0.25, 0.4578, 0.37, 0.37, 0.4578, 0.25, 0.49, 0.01492, 0.2316, 0.1403, 0.75, 0.08333, 0.75, 0.08333, 1.0, 0.1667, 1.0, 0.1667, 0.75, 7.451e-08, 0.95, 7.451e-08, 1.0, 0.08333, 1.0, 0.08333, 0.75, 7.451e-08, 0.75, 0.5, 0.95, 0.5, 0.75, 0.4167, 0.75, 0.4167, 1.0, 0.5, 1.0, 0.3597, 0.75, 0.3333, 0.75, 0.3333, 1.0, 0.4167, 1.0, 0.4167, 0.75, 0.2516, 0.75, 0.25, 0.75, 0.25, 1.0, 0.3333, 1.0, 0.3333, 0.75, 0.2093, 0.75, 0.1667, 0.75, 0.1667, 1.0, 0.25, 1.0, 0.25, 0.75, 0.0106, 0.2477, 0.25, 0.01, 0.13, 0.04215, 0.04215, 0.13, 0.01, 0.25, 0.4578, 0.37, 0.37, 0.4578, 0.25, 0.49, 0.02572, 0.3087, 0.1403, 0.75, 0.08333, 0.75, 0.08333, 1.0, 0.1667, 1.0, 0.1667, 0.75, 7.451e-08, 0.95, 7.451e-08, 1.0, 0.08333, 1.0, 0.08333, 0.75, 7.451e-08, 0.75, 0.5, 0.55, 0.5, 0.5, 0.4167, 0.5, 0.4167, 0.75, 0.5, 0.75, 0.4167, 0.75, 0.4167, 0.5, 0.3333, 0.5, 0.3333, 0.75, 0.3597, 0.75, 0.3333, 0.75, 0.3333, 0.5, 0.25, 0.5, 0.25, 0.75, 0.2516, 0.75, 0.25, 0.75, 0.25, 0.5, 0.1667, 0.5, 0.1667, 0.75, 0.2093, 0.75, 0.1403, 0.75, 0.1667, 0.75, 0.1667, 0.5, 0.08333, 0.5, 0.08333, 0.75, 0.08333, 0.75, 0.08333, 0.5, 7.451e-08, 0.5, 7.451e-08, 0.55, 7.451e-08, 0.75, 0.9743, 0.3087, 0.75, 0.49, 0.63, 0.4578, 0.9578, 0.37, 0.99, 0.25, 0.9578, 0.13, 0.87, 0.04215, 0.75, 0.01, 0.9894, 0.2477, 0.5, 0.75, 0.5, 0.55, 0.5, 0.5, 0.4167, 0.5, 0.4167, 0.75, 0.4167, 0.5, 0.3333, 0.5, 0.3333, 0.75, 0.3597, 0.75, 0.4167, 0.75, 0.3333, 0.5, 0.25, 0.5, 0.25, 0.75, 0.2628, 0.75, 0.3073, 0.75, 0.3333, 0.75, 0.25, 0.5, 0.1667, 0.5, 0.1667, 0.75, 0.25, 0.75, 0.1667, 0.75, 0.1667, 0.5, 0.08333, 0.5, 0.08333, 0.75, 0.1403, 0.75, 7.451e-08, 0.75, 0.08333, 0.75, 0.08333, 0.5, 7.451e-08, 0.5, 7.451e-08, 0.55, 0.75, 0.49, 0.63, 0.4578, 0.9578, 0.37, 0.99, 0.25, 0.9578, 0.13, 0.87, 0.04215, 0.75, 0.01, 0.9679, 0.1675, 0.9851, 0.2316, 1.0, 0.7494, 1.0, 0.7663, 1.0, 0.7663, 1.0, 0.7494, 0.0, 0.975, 0.0, 0.7663, 0.0, 0.7663, 0.0, 0.975, 1.0, 0.5238, 1.0, 0.7494, 1.0, 0.7494, 1.0, 0.5238, 0.0, 0.7663, 0.0, 0.7494, 0.0, 0.7494, 0.0, 0.7663, 0.0, 0.7494, 0.0, 0.5238, 0.0, 0.5238, 0.0, 0.7494, 1.0, 0.5, 1.0, 0.5238, 1.0, 0.5238, 1.0, 0.5, 1.0, 0.1438, 1.0, 0.1616, 1.0, 0.1616, 1.0, 0.1438, 0.0, 0.5, 0.0, 0.1616, 0.0, 0.1616, 0.0, 0.5, 1.0, 0.025, 1.0, 0.1438, 1.0, 0.1438, 1.0, 0.025, 0.0, 0.1616, 0.0, 0.1438, 0.0, 0.1438, 0.0, 0.1616, 1.0, 0.7663, 1.0, 0.975, 1.0, 0.975, 1.0, 0.7663, 0.0, 1.0, 0.0, 0.975, 0.0, 0.975, 0.0, 1.0, 0.0, 0.1438, 0.0, 0.025, 0.0, 0.025, 0.0, 0.1438, 1.0, 0.0, 1.0, 0.025, 1.0, 0.025, 1.0, 0.0, 0.0, 0.5238, 0.0, 0.5, 0.0, 0.5, 0.0, 0.5238, 1.0, 0.1616, 1.0, 0.5, 1.0, 0.5, 1.0, 0.1616, 0.2, 1.0, 0.1, 1.0, 0.1, 1.0, 0.2, 1.0, 0.0, 0.0, 0.1, 0.0, 0.1, 0.0, 0.0, 0.0, 0.8, 0.0, 0.9, 0.0, 0.9, 0.0, 0.8, 0.0, 1.0, 1.0, 0.9, 1.0, 0.9, 1.0, 1.0, 1.0, 0.2, 0.0, 0.8, 0.0, 0.8, 0.0, 0.2, 0.0, 0.9, 1.0, 0.8, 1.0, 0.8, 1.0, 0.9, 1.0, 0.1, 0.0, 0.2, 0.0, 0.2, 0.0, 0.1, 0.0, 0.8, 1.0, 0.2, 1.0, 0.2, 1.0, 0.8, 1.0, 1.0, 0.975, 1.0, 1.0, 1.0, 1.0, 1.0, 0.975, 0.0, 0.025, 0.0, 0.0, 0.0, 0.0, 0.0, 0.025, 0.1, 1.0, 0.0, 1.0, 0.0, 1.0, 0.1, 1.0, 0.9, 0.0, 1.0, 0.0, 1.0, 0.0, 0.9, 0.0])
me_plane_001.materials.append(mat_body)
me_plane_001.materials.append(mat_black)
me_plane_001.materials.append(mat_white)
me_plane_001.materials.append(mat_red)
me_plane_001.materials.append(mat_window)
me_plane_001.update()

# ---- objects
ob_plane = bpy.data.objects.new('Plane', me_plane_001)

# ---- transforms, parenting, visibility, modifiers, constraints
ob_plane.location = (0.0, 0.0, 0.0)
ob_plane.scale = (1.0, 3.0, 1.0)

# ---- collection membership
col_collection.objects.link(ob_plane)

# ---- scene / render settings (as saved in the file)
scene.frame_start = 1; scene.frame_end = 250; scene.frame_set(1)
scene.render.engine = 'BLENDER_EEVEE_NEXT'
bpy.context.view_layer.update()

# ---- added for rendering (the .blend has no active camera and no usable light): camera, sun
cam_auto = bpy.data.cameras.new('AutoCamera')
cam_auto.lens = 50.0
cam_auto.sensor_width = 36.0
cam_auto.clip_end = 1000.0
ob_auto_camera = bpy.data.objects.new('AutoCamera', cam_auto)
scene.collection.objects.link(ob_auto_camera)
ob_auto_camera.location = (6.34909, -7.61891, 6.32927)
ob_auto_camera.rotation_euler = (1.09748, -7.21219e-08, 0.694738)
scene.camera = ob_auto_camera
light_auto_sun = bpy.data.lights.new('AutoSun', 'SUN')
light_auto_sun.energy = 3.0
light_auto_sun.angle = 0.0523599
ob_auto_sun = bpy.data.objects.new('AutoSun', light_auto_sun)
scene.collection.objects.link(ob_auto_sun)
ob_auto_sun.rotation_euler = (0.872665, 0.174533, 0.523599)
bpy.context.view_layer.update()
